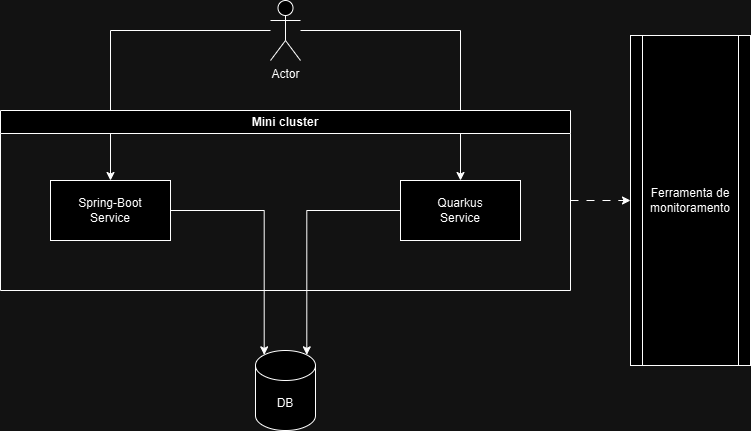

The diagram above was exported from draw.io. Its source (the exported page's mxGraphModel, read from the mxfile embedded in the PNG):
<mxGraphModel dx="1050" dy="522" grid="1" gridSize="10" guides="1" tooltips="1" connect="1" arrows="1" fold="1" page="1" pageScale="1" pageWidth="827" pageHeight="1169" math="0" shadow="0">
  <root>
    <mxCell id="0" />
    <mxCell id="1" parent="0" />
    <mxCell id="k8QF8k5HvRPFbdPl00h_-6" style="edgeStyle=orthogonalEdgeStyle;rounded=0;orthogonalLoop=1;jettySize=auto;html=1;entryX=0.5;entryY=0;entryDx=0;entryDy=0;" edge="1" parent="1" source="k8QF8k5HvRPFbdPl00h_-1" target="k8QF8k5HvRPFbdPl00h_-2">
      <mxGeometry relative="1" as="geometry" />
    </mxCell>
    <mxCell id="k8QF8k5HvRPFbdPl00h_-7" style="edgeStyle=orthogonalEdgeStyle;rounded=0;orthogonalLoop=1;jettySize=auto;html=1;entryX=0.5;entryY=0;entryDx=0;entryDy=0;" edge="1" parent="1" source="k8QF8k5HvRPFbdPl00h_-1" target="k8QF8k5HvRPFbdPl00h_-3">
      <mxGeometry relative="1" as="geometry" />
    </mxCell>
    <mxCell id="k8QF8k5HvRPFbdPl00h_-1" value="Actor" style="shape=umlActor;verticalLabelPosition=bottom;verticalAlign=top;html=1;outlineConnect=0;" vertex="1" parent="1">
      <mxGeometry x="390" y="20" width="30" height="60" as="geometry" />
    </mxCell>
    <mxCell id="k8QF8k5HvRPFbdPl00h_-2" value="Spring-Boot&lt;br&gt;Service" style="rounded=0;whiteSpace=wrap;html=1;" vertex="1" parent="1">
      <mxGeometry x="170" y="200" width="120" height="60" as="geometry" />
    </mxCell>
    <mxCell id="k8QF8k5HvRPFbdPl00h_-3" value="Quarkus&lt;br&gt;Service" style="rounded=0;whiteSpace=wrap;html=1;" vertex="1" parent="1">
      <mxGeometry x="520" y="200" width="120" height="60" as="geometry" />
    </mxCell>
    <mxCell id="k8QF8k5HvRPFbdPl00h_-12" style="edgeStyle=orthogonalEdgeStyle;rounded=0;orthogonalLoop=1;jettySize=auto;html=1;entryX=0;entryY=0.5;entryDx=0;entryDy=0;dashed=1;dashPattern=8 8;" edge="1" parent="1" source="k8QF8k5HvRPFbdPl00h_-4" target="k8QF8k5HvRPFbdPl00h_-11">
      <mxGeometry relative="1" as="geometry" />
    </mxCell>
    <mxCell id="k8QF8k5HvRPFbdPl00h_-4" value="Mini cluster" style="swimlane;whiteSpace=wrap;html=1;" vertex="1" parent="1">
      <mxGeometry x="120" y="130" width="570" height="180" as="geometry" />
    </mxCell>
    <mxCell id="k8QF8k5HvRPFbdPl00h_-8" value="DB" style="shape=cylinder3;whiteSpace=wrap;html=1;boundedLbl=1;backgroundOutline=1;size=15;" vertex="1" parent="1">
      <mxGeometry x="375" y="370" width="60" height="80" as="geometry" />
    </mxCell>
    <mxCell id="k8QF8k5HvRPFbdPl00h_-9" style="edgeStyle=orthogonalEdgeStyle;rounded=0;orthogonalLoop=1;jettySize=auto;html=1;entryX=0.145;entryY=0;entryDx=0;entryDy=4.35;entryPerimeter=0;" edge="1" parent="1" source="k8QF8k5HvRPFbdPl00h_-2" target="k8QF8k5HvRPFbdPl00h_-8">
      <mxGeometry relative="1" as="geometry" />
    </mxCell>
    <mxCell id="k8QF8k5HvRPFbdPl00h_-10" style="edgeStyle=orthogonalEdgeStyle;rounded=0;orthogonalLoop=1;jettySize=auto;html=1;entryX=0.855;entryY=0;entryDx=0;entryDy=4.35;entryPerimeter=0;" edge="1" parent="1" source="k8QF8k5HvRPFbdPl00h_-3" target="k8QF8k5HvRPFbdPl00h_-8">
      <mxGeometry relative="1" as="geometry" />
    </mxCell>
    <mxCell id="k8QF8k5HvRPFbdPl00h_-11" value="Ferramenta de monitoramento" style="shape=process;whiteSpace=wrap;html=1;backgroundOutline=1;" vertex="1" parent="1">
      <mxGeometry x="750" y="55" width="120" height="330" as="geometry" />
    </mxCell>
  </root>
</mxGraphModel>